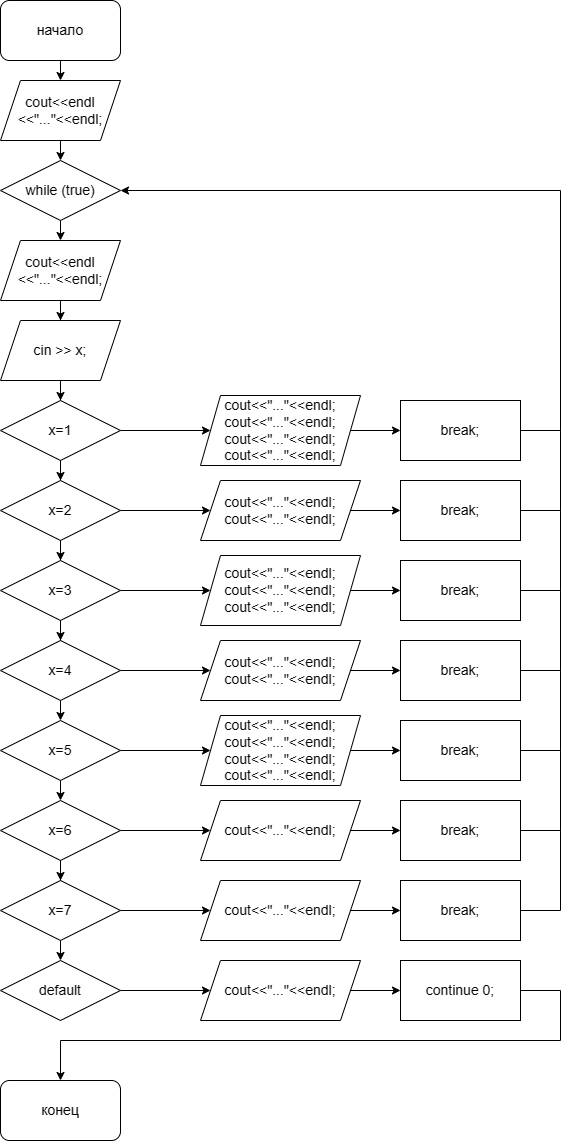

The diagram above was exported from draw.io. Its source (the exported page's mxGraphModel, read from the mxfile embedded in the PNG):
<mxGraphModel dx="2545" dy="3974" grid="1" gridSize="10" guides="1" tooltips="1" connect="1" arrows="1" fold="1" page="1" pageScale="1" pageWidth="827" pageHeight="1169" math="0" shadow="0">
  <root>
    <mxCell id="0" />
    <mxCell id="1" parent="0" />
    <mxCell id="O3Oxr5BK-_wfXScnywVz-72" style="edgeStyle=orthogonalEdgeStyle;rounded=0;orthogonalLoop=1;jettySize=auto;html=1;exitX=0.5;exitY=1;exitDx=0;exitDy=0;entryX=0.5;entryY=0;entryDx=0;entryDy=0;" edge="1" parent="1" source="O3Oxr5BK-_wfXScnywVz-1" target="O3Oxr5BK-_wfXScnywVz-70">
      <mxGeometry relative="1" as="geometry" />
    </mxCell>
    <mxCell id="O3Oxr5BK-_wfXScnywVz-1" value="начало" style="rounded=1;whiteSpace=wrap;html=1;" vertex="1" parent="1">
      <mxGeometry x="40" y="-120" width="120" height="60" as="geometry" />
    </mxCell>
    <mxCell id="O3Oxr5BK-_wfXScnywVz-2" style="edgeStyle=orthogonalEdgeStyle;rounded=0;orthogonalLoop=1;jettySize=auto;html=1;exitX=0.5;exitY=1;exitDx=0;exitDy=0;" edge="1" parent="1" source="O3Oxr5BK-_wfXScnywVz-1" target="O3Oxr5BK-_wfXScnywVz-1">
      <mxGeometry relative="1" as="geometry" />
    </mxCell>
    <mxCell id="O3Oxr5BK-_wfXScnywVz-9" value="" style="edgeStyle=orthogonalEdgeStyle;rounded=0;orthogonalLoop=1;jettySize=auto;html=1;" edge="1" parent="1" source="O3Oxr5BK-_wfXScnywVz-5" target="O3Oxr5BK-_wfXScnywVz-8">
      <mxGeometry relative="1" as="geometry" />
    </mxCell>
    <mxCell id="O3Oxr5BK-_wfXScnywVz-5" value="cout&amp;lt;&amp;lt;endl&lt;br&gt;&amp;lt;&amp;lt;&quot;...&quot;&amp;lt;&amp;lt;endl;" style="shape=parallelogram;perimeter=parallelogramPerimeter;whiteSpace=wrap;html=1;fixedSize=1;" vertex="1" parent="1">
      <mxGeometry x="40" y="120" width="120" height="60" as="geometry" />
    </mxCell>
    <mxCell id="O3Oxr5BK-_wfXScnywVz-11" value="" style="edgeStyle=orthogonalEdgeStyle;rounded=0;orthogonalLoop=1;jettySize=auto;html=1;" edge="1" parent="1" source="O3Oxr5BK-_wfXScnywVz-8" target="O3Oxr5BK-_wfXScnywVz-10">
      <mxGeometry relative="1" as="geometry" />
    </mxCell>
    <mxCell id="O3Oxr5BK-_wfXScnywVz-8" value="cin &amp;gt;&amp;gt; x;" style="shape=parallelogram;perimeter=parallelogramPerimeter;whiteSpace=wrap;html=1;fixedSize=1;" vertex="1" parent="1">
      <mxGeometry x="40" y="200" width="120" height="60" as="geometry" />
    </mxCell>
    <mxCell id="O3Oxr5BK-_wfXScnywVz-12" style="edgeStyle=orthogonalEdgeStyle;rounded=0;orthogonalLoop=1;jettySize=auto;html=1;" edge="1" parent="1" source="O3Oxr5BK-_wfXScnywVz-10">
      <mxGeometry relative="1" as="geometry">
        <mxPoint x="100" y="360" as="targetPoint" />
      </mxGeometry>
    </mxCell>
    <mxCell id="O3Oxr5BK-_wfXScnywVz-27" value="" style="edgeStyle=orthogonalEdgeStyle;rounded=0;orthogonalLoop=1;jettySize=auto;html=1;" edge="1" parent="1" source="O3Oxr5BK-_wfXScnywVz-10" target="O3Oxr5BK-_wfXScnywVz-26">
      <mxGeometry relative="1" as="geometry" />
    </mxCell>
    <mxCell id="O3Oxr5BK-_wfXScnywVz-10" value="x=1" style="rhombus;whiteSpace=wrap;html=1;" vertex="1" parent="1">
      <mxGeometry x="40" y="280" width="120" height="60" as="geometry" />
    </mxCell>
    <mxCell id="O3Oxr5BK-_wfXScnywVz-20" style="edgeStyle=orthogonalEdgeStyle;rounded=0;orthogonalLoop=1;jettySize=auto;html=1;exitX=0.5;exitY=1;exitDx=0;exitDy=0;" edge="1" parent="1" source="O3Oxr5BK-_wfXScnywVz-13" target="O3Oxr5BK-_wfXScnywVz-18">
      <mxGeometry relative="1" as="geometry" />
    </mxCell>
    <mxCell id="O3Oxr5BK-_wfXScnywVz-34" style="edgeStyle=orthogonalEdgeStyle;rounded=0;orthogonalLoop=1;jettySize=auto;html=1;exitX=1;exitY=0.5;exitDx=0;exitDy=0;entryX=0;entryY=0.5;entryDx=0;entryDy=0;" edge="1" parent="1" source="O3Oxr5BK-_wfXScnywVz-13" target="O3Oxr5BK-_wfXScnywVz-31">
      <mxGeometry relative="1" as="geometry" />
    </mxCell>
    <mxCell id="O3Oxr5BK-_wfXScnywVz-13" value="x=2" style="rhombus;whiteSpace=wrap;html=1;" vertex="1" parent="1">
      <mxGeometry x="40" y="360" width="120" height="60" as="geometry" />
    </mxCell>
    <mxCell id="O3Oxr5BK-_wfXScnywVz-25" style="edgeStyle=orthogonalEdgeStyle;rounded=0;orthogonalLoop=1;jettySize=auto;html=1;exitX=0.5;exitY=1;exitDx=0;exitDy=0;entryX=0.5;entryY=0;entryDx=0;entryDy=0;" edge="1" parent="1" source="O3Oxr5BK-_wfXScnywVz-14" target="O3Oxr5BK-_wfXScnywVz-19">
      <mxGeometry relative="1" as="geometry" />
    </mxCell>
    <mxCell id="O3Oxr5BK-_wfXScnywVz-39" style="edgeStyle=orthogonalEdgeStyle;rounded=0;orthogonalLoop=1;jettySize=auto;html=1;exitX=1;exitY=0.5;exitDx=0;exitDy=0;entryX=0;entryY=0.5;entryDx=0;entryDy=0;" edge="1" parent="1" source="O3Oxr5BK-_wfXScnywVz-14" target="O3Oxr5BK-_wfXScnywVz-33">
      <mxGeometry relative="1" as="geometry" />
    </mxCell>
    <mxCell id="O3Oxr5BK-_wfXScnywVz-14" value="x=7" style="rhombus;whiteSpace=wrap;html=1;" vertex="1" parent="1">
      <mxGeometry x="40" y="760" width="120" height="60" as="geometry" />
    </mxCell>
    <mxCell id="O3Oxr5BK-_wfXScnywVz-24" style="edgeStyle=orthogonalEdgeStyle;rounded=0;orthogonalLoop=1;jettySize=auto;html=1;exitX=0.5;exitY=1;exitDx=0;exitDy=0;" edge="1" parent="1" source="O3Oxr5BK-_wfXScnywVz-15" target="O3Oxr5BK-_wfXScnywVz-14">
      <mxGeometry relative="1" as="geometry" />
    </mxCell>
    <mxCell id="O3Oxr5BK-_wfXScnywVz-38" style="edgeStyle=orthogonalEdgeStyle;rounded=0;orthogonalLoop=1;jettySize=auto;html=1;exitX=1;exitY=0.5;exitDx=0;exitDy=0;" edge="1" parent="1" source="O3Oxr5BK-_wfXScnywVz-15" target="O3Oxr5BK-_wfXScnywVz-32">
      <mxGeometry relative="1" as="geometry" />
    </mxCell>
    <mxCell id="O3Oxr5BK-_wfXScnywVz-15" value="x=6" style="rhombus;whiteSpace=wrap;html=1;" vertex="1" parent="1">
      <mxGeometry x="40" y="680" width="120" height="60" as="geometry" />
    </mxCell>
    <mxCell id="O3Oxr5BK-_wfXScnywVz-23" style="edgeStyle=orthogonalEdgeStyle;rounded=0;orthogonalLoop=1;jettySize=auto;html=1;exitX=0.5;exitY=1;exitDx=0;exitDy=0;entryX=0.5;entryY=0;entryDx=0;entryDy=0;" edge="1" parent="1" source="O3Oxr5BK-_wfXScnywVz-16" target="O3Oxr5BK-_wfXScnywVz-15">
      <mxGeometry relative="1" as="geometry" />
    </mxCell>
    <mxCell id="O3Oxr5BK-_wfXScnywVz-37" style="edgeStyle=orthogonalEdgeStyle;rounded=0;orthogonalLoop=1;jettySize=auto;html=1;exitX=1;exitY=0.5;exitDx=0;exitDy=0;entryX=0;entryY=0.5;entryDx=0;entryDy=0;" edge="1" parent="1" source="O3Oxr5BK-_wfXScnywVz-16" target="O3Oxr5BK-_wfXScnywVz-28">
      <mxGeometry relative="1" as="geometry" />
    </mxCell>
    <mxCell id="O3Oxr5BK-_wfXScnywVz-16" value="x=5" style="rhombus;whiteSpace=wrap;html=1;" vertex="1" parent="1">
      <mxGeometry x="40" y="600" width="120" height="60" as="geometry" />
    </mxCell>
    <mxCell id="O3Oxr5BK-_wfXScnywVz-22" style="edgeStyle=orthogonalEdgeStyle;rounded=0;orthogonalLoop=1;jettySize=auto;html=1;exitX=0.5;exitY=1;exitDx=0;exitDy=0;entryX=0.5;entryY=0;entryDx=0;entryDy=0;" edge="1" parent="1" source="O3Oxr5BK-_wfXScnywVz-17" target="O3Oxr5BK-_wfXScnywVz-16">
      <mxGeometry relative="1" as="geometry" />
    </mxCell>
    <mxCell id="O3Oxr5BK-_wfXScnywVz-36" style="edgeStyle=orthogonalEdgeStyle;rounded=0;orthogonalLoop=1;jettySize=auto;html=1;exitX=1;exitY=0.5;exitDx=0;exitDy=0;entryX=0;entryY=0.5;entryDx=0;entryDy=0;" edge="1" parent="1" source="O3Oxr5BK-_wfXScnywVz-17" target="O3Oxr5BK-_wfXScnywVz-29">
      <mxGeometry relative="1" as="geometry" />
    </mxCell>
    <mxCell id="O3Oxr5BK-_wfXScnywVz-17" value="x=4" style="rhombus;whiteSpace=wrap;html=1;" vertex="1" parent="1">
      <mxGeometry x="40" y="520" width="120" height="60" as="geometry" />
    </mxCell>
    <mxCell id="O3Oxr5BK-_wfXScnywVz-21" style="edgeStyle=orthogonalEdgeStyle;rounded=0;orthogonalLoop=1;jettySize=auto;html=1;exitX=0.5;exitY=1;exitDx=0;exitDy=0;" edge="1" parent="1" source="O3Oxr5BK-_wfXScnywVz-18" target="O3Oxr5BK-_wfXScnywVz-17">
      <mxGeometry relative="1" as="geometry" />
    </mxCell>
    <mxCell id="O3Oxr5BK-_wfXScnywVz-35" style="edgeStyle=orthogonalEdgeStyle;rounded=0;orthogonalLoop=1;jettySize=auto;html=1;exitX=1;exitY=0.5;exitDx=0;exitDy=0;" edge="1" parent="1" source="O3Oxr5BK-_wfXScnywVz-18" target="O3Oxr5BK-_wfXScnywVz-30">
      <mxGeometry relative="1" as="geometry" />
    </mxCell>
    <mxCell id="O3Oxr5BK-_wfXScnywVz-18" value="x=3" style="rhombus;whiteSpace=wrap;html=1;" vertex="1" parent="1">
      <mxGeometry x="40" y="440" width="120" height="60" as="geometry" />
    </mxCell>
    <mxCell id="O3Oxr5BK-_wfXScnywVz-41" style="edgeStyle=orthogonalEdgeStyle;rounded=0;orthogonalLoop=1;jettySize=auto;html=1;exitX=1;exitY=0.5;exitDx=0;exitDy=0;entryX=0;entryY=0.5;entryDx=0;entryDy=0;" edge="1" parent="1" source="O3Oxr5BK-_wfXScnywVz-19" target="O3Oxr5BK-_wfXScnywVz-40">
      <mxGeometry relative="1" as="geometry" />
    </mxCell>
    <mxCell id="O3Oxr5BK-_wfXScnywVz-19" value="default" style="rhombus;whiteSpace=wrap;html=1;" vertex="1" parent="1">
      <mxGeometry x="40" y="840" width="120" height="60" as="geometry" />
    </mxCell>
    <mxCell id="O3Oxr5BK-_wfXScnywVz-42" style="edgeStyle=orthogonalEdgeStyle;rounded=0;orthogonalLoop=1;jettySize=auto;html=1;" edge="1" parent="1" source="O3Oxr5BK-_wfXScnywVz-26" target="O3Oxr5BK-_wfXScnywVz-43">
      <mxGeometry relative="1" as="geometry">
        <mxPoint x="440" y="310" as="targetPoint" />
      </mxGeometry>
    </mxCell>
    <mxCell id="O3Oxr5BK-_wfXScnywVz-26" value="cout&amp;lt;&amp;lt;&quot;...&quot;&amp;lt;&amp;lt;endl;&lt;br&gt;cout&amp;lt;&amp;lt;&quot;...&quot;&amp;lt;&amp;lt;endl;&lt;br&gt;cout&amp;lt;&amp;lt;&quot;...&quot;&amp;lt;&amp;lt;endl;&lt;br&gt;cout&amp;lt;&amp;lt;&quot;...&quot;&amp;lt;&amp;lt;endl;&lt;br&gt;" style="shape=parallelogram;perimeter=parallelogramPerimeter;whiteSpace=wrap;html=1;fixedSize=1;" vertex="1" parent="1">
      <mxGeometry x="240" y="275" width="160" height="70" as="geometry" />
    </mxCell>
    <mxCell id="O3Oxr5BK-_wfXScnywVz-51" value="" style="edgeStyle=orthogonalEdgeStyle;rounded=0;orthogonalLoop=1;jettySize=auto;html=1;" edge="1" parent="1" source="O3Oxr5BK-_wfXScnywVz-28" target="O3Oxr5BK-_wfXScnywVz-50">
      <mxGeometry relative="1" as="geometry" />
    </mxCell>
    <mxCell id="O3Oxr5BK-_wfXScnywVz-28" value="cout&amp;lt;&amp;lt;&quot;...&quot;&amp;lt;&amp;lt;endl;&lt;br&gt;cout&amp;lt;&amp;lt;&quot;...&quot;&amp;lt;&amp;lt;endl;&lt;br&gt;cout&amp;lt;&amp;lt;&quot;...&quot;&amp;lt;&amp;lt;endl;&lt;br&gt;cout&amp;lt;&amp;lt;&quot;...&quot;&amp;lt;&amp;lt;endl;&lt;br&gt;" style="shape=parallelogram;perimeter=parallelogramPerimeter;whiteSpace=wrap;html=1;fixedSize=1;" vertex="1" parent="1">
      <mxGeometry x="240" y="595" width="160" height="70" as="geometry" />
    </mxCell>
    <mxCell id="O3Oxr5BK-_wfXScnywVz-49" value="" style="edgeStyle=orthogonalEdgeStyle;rounded=0;orthogonalLoop=1;jettySize=auto;html=1;" edge="1" parent="1" source="O3Oxr5BK-_wfXScnywVz-29" target="O3Oxr5BK-_wfXScnywVz-48">
      <mxGeometry relative="1" as="geometry" />
    </mxCell>
    <mxCell id="O3Oxr5BK-_wfXScnywVz-29" value="cout&amp;lt;&amp;lt;&quot;...&quot;&amp;lt;&amp;lt;endl;&lt;br&gt;cout&amp;lt;&amp;lt;&quot;...&quot;&amp;lt;&amp;lt;endl;&lt;br&gt;" style="shape=parallelogram;perimeter=parallelogramPerimeter;whiteSpace=wrap;html=1;fixedSize=1;" vertex="1" parent="1">
      <mxGeometry x="240" y="520" width="160" height="60" as="geometry" />
    </mxCell>
    <mxCell id="O3Oxr5BK-_wfXScnywVz-47" value="" style="edgeStyle=orthogonalEdgeStyle;rounded=0;orthogonalLoop=1;jettySize=auto;html=1;" edge="1" parent="1" source="O3Oxr5BK-_wfXScnywVz-30" target="O3Oxr5BK-_wfXScnywVz-46">
      <mxGeometry relative="1" as="geometry" />
    </mxCell>
    <mxCell id="O3Oxr5BK-_wfXScnywVz-30" value="cout&amp;lt;&amp;lt;&quot;...&quot;&amp;lt;&amp;lt;endl;&lt;br&gt;cout&amp;lt;&amp;lt;&quot;...&quot;&amp;lt;&amp;lt;endl;&lt;br&gt;cout&amp;lt;&amp;lt;&quot;...&quot;&amp;lt;&amp;lt;endl;" style="shape=parallelogram;perimeter=parallelogramPerimeter;whiteSpace=wrap;html=1;fixedSize=1;" vertex="1" parent="1">
      <mxGeometry x="240" y="435" width="160" height="70" as="geometry" />
    </mxCell>
    <mxCell id="O3Oxr5BK-_wfXScnywVz-45" value="" style="edgeStyle=orthogonalEdgeStyle;rounded=0;orthogonalLoop=1;jettySize=auto;html=1;" edge="1" parent="1" source="O3Oxr5BK-_wfXScnywVz-31" target="O3Oxr5BK-_wfXScnywVz-44">
      <mxGeometry relative="1" as="geometry" />
    </mxCell>
    <mxCell id="O3Oxr5BK-_wfXScnywVz-31" value="cout&amp;lt;&amp;lt;&quot;...&quot;&amp;lt;&amp;lt;endl;&lt;br&gt;cout&amp;lt;&amp;lt;&quot;...&quot;&amp;lt;&amp;lt;endl;" style="shape=parallelogram;perimeter=parallelogramPerimeter;whiteSpace=wrap;html=1;fixedSize=1;" vertex="1" parent="1">
      <mxGeometry x="240" y="360" width="160" height="60" as="geometry" />
    </mxCell>
    <mxCell id="O3Oxr5BK-_wfXScnywVz-53" value="" style="edgeStyle=orthogonalEdgeStyle;rounded=0;orthogonalLoop=1;jettySize=auto;html=1;" edge="1" parent="1" source="O3Oxr5BK-_wfXScnywVz-32" target="O3Oxr5BK-_wfXScnywVz-52">
      <mxGeometry relative="1" as="geometry" />
    </mxCell>
    <mxCell id="O3Oxr5BK-_wfXScnywVz-32" value="cout&amp;lt;&amp;lt;&quot;...&quot;&amp;lt;&amp;lt;endl;" style="shape=parallelogram;perimeter=parallelogramPerimeter;whiteSpace=wrap;html=1;fixedSize=1;" vertex="1" parent="1">
      <mxGeometry x="240" y="680" width="160" height="60" as="geometry" />
    </mxCell>
    <mxCell id="O3Oxr5BK-_wfXScnywVz-55" value="" style="edgeStyle=orthogonalEdgeStyle;rounded=0;orthogonalLoop=1;jettySize=auto;html=1;" edge="1" parent="1" source="O3Oxr5BK-_wfXScnywVz-33" target="O3Oxr5BK-_wfXScnywVz-54">
      <mxGeometry relative="1" as="geometry" />
    </mxCell>
    <mxCell id="O3Oxr5BK-_wfXScnywVz-33" value="cout&amp;lt;&amp;lt;&quot;...&quot;&amp;lt;&amp;lt;endl;" style="shape=parallelogram;perimeter=parallelogramPerimeter;whiteSpace=wrap;html=1;fixedSize=1;" vertex="1" parent="1">
      <mxGeometry x="240" y="760" width="160" height="60" as="geometry" />
    </mxCell>
    <mxCell id="O3Oxr5BK-_wfXScnywVz-57" value="" style="edgeStyle=orthogonalEdgeStyle;rounded=0;orthogonalLoop=1;jettySize=auto;html=1;" edge="1" parent="1" source="O3Oxr5BK-_wfXScnywVz-40" target="O3Oxr5BK-_wfXScnywVz-56">
      <mxGeometry relative="1" as="geometry" />
    </mxCell>
    <mxCell id="O3Oxr5BK-_wfXScnywVz-40" value="cout&amp;lt;&amp;lt;&quot;...&quot;&amp;lt;&amp;lt;endl;&lt;br&gt;" style="shape=parallelogram;perimeter=parallelogramPerimeter;whiteSpace=wrap;html=1;fixedSize=1;" vertex="1" parent="1">
      <mxGeometry x="240" y="840" width="160" height="60" as="geometry" />
    </mxCell>
    <mxCell id="O3Oxr5BK-_wfXScnywVz-61" style="edgeStyle=orthogonalEdgeStyle;rounded=0;orthogonalLoop=1;jettySize=auto;html=1;entryX=1;entryY=0.5;entryDx=0;entryDy=0;" edge="1" parent="1" source="O3Oxr5BK-_wfXScnywVz-43" target="O3Oxr5BK-_wfXScnywVz-58">
      <mxGeometry relative="1" as="geometry">
        <mxPoint x="573.199951171875" y="140" as="targetPoint" />
        <Array as="points">
          <mxPoint x="600" y="310" />
          <mxPoint x="600" y="70" />
        </Array>
      </mxGeometry>
    </mxCell>
    <mxCell id="O3Oxr5BK-_wfXScnywVz-43" value="break;" style="rounded=0;whiteSpace=wrap;html=1;" vertex="1" parent="1">
      <mxGeometry x="440" y="280" width="120" height="60" as="geometry" />
    </mxCell>
    <mxCell id="O3Oxr5BK-_wfXScnywVz-44" value="break;" style="whiteSpace=wrap;html=1;" vertex="1" parent="1">
      <mxGeometry x="440" y="360" width="120" height="60" as="geometry" />
    </mxCell>
    <mxCell id="O3Oxr5BK-_wfXScnywVz-46" value="break;" style="whiteSpace=wrap;html=1;" vertex="1" parent="1">
      <mxGeometry x="440" y="440" width="120" height="60" as="geometry" />
    </mxCell>
    <mxCell id="O3Oxr5BK-_wfXScnywVz-48" value="break;" style="whiteSpace=wrap;html=1;" vertex="1" parent="1">
      <mxGeometry x="440" y="520" width="120" height="60" as="geometry" />
    </mxCell>
    <mxCell id="O3Oxr5BK-_wfXScnywVz-50" value="break;" style="whiteSpace=wrap;html=1;" vertex="1" parent="1">
      <mxGeometry x="440" y="600" width="120" height="60" as="geometry" />
    </mxCell>
    <mxCell id="O3Oxr5BK-_wfXScnywVz-52" value="break;" style="whiteSpace=wrap;html=1;" vertex="1" parent="1">
      <mxGeometry x="440" y="680" width="120" height="60" as="geometry" />
    </mxCell>
    <mxCell id="O3Oxr5BK-_wfXScnywVz-54" value="break;" style="whiteSpace=wrap;html=1;" vertex="1" parent="1">
      <mxGeometry x="440" y="760" width="120" height="60" as="geometry" />
    </mxCell>
    <mxCell id="O3Oxr5BK-_wfXScnywVz-68" style="edgeStyle=orthogonalEdgeStyle;rounded=0;orthogonalLoop=1;jettySize=auto;html=1;" edge="1" parent="1" source="O3Oxr5BK-_wfXScnywVz-56" target="O3Oxr5BK-_wfXScnywVz-69">
      <mxGeometry relative="1" as="geometry">
        <mxPoint x="100" y="960" as="targetPoint" />
        <Array as="points">
          <mxPoint x="600" y="870" />
          <mxPoint x="600" y="920" />
          <mxPoint x="100" y="920" />
        </Array>
      </mxGeometry>
    </mxCell>
    <mxCell id="O3Oxr5BK-_wfXScnywVz-56" value="continue 0;" style="whiteSpace=wrap;html=1;" vertex="1" parent="1">
      <mxGeometry x="440" y="840" width="120" height="60" as="geometry" />
    </mxCell>
    <mxCell id="O3Oxr5BK-_wfXScnywVz-60" style="edgeStyle=orthogonalEdgeStyle;rounded=0;orthogonalLoop=1;jettySize=auto;html=1;exitX=0.5;exitY=1;exitDx=0;exitDy=0;entryX=0.5;entryY=0;entryDx=0;entryDy=0;" edge="1" parent="1" source="O3Oxr5BK-_wfXScnywVz-58" target="O3Oxr5BK-_wfXScnywVz-5">
      <mxGeometry relative="1" as="geometry" />
    </mxCell>
    <mxCell id="O3Oxr5BK-_wfXScnywVz-58" value="while (true)" style="rhombus;whiteSpace=wrap;html=1;" vertex="1" parent="1">
      <mxGeometry x="40" y="40" width="120" height="60" as="geometry" />
    </mxCell>
    <mxCell id="O3Oxr5BK-_wfXScnywVz-62" value="" style="endArrow=none;html=1;rounded=0;exitX=1;exitY=0.5;exitDx=0;exitDy=0;" edge="1" parent="1" source="O3Oxr5BK-_wfXScnywVz-44">
      <mxGeometry width="50" height="50" relative="1" as="geometry">
        <mxPoint x="460" y="390" as="sourcePoint" />
        <mxPoint x="600" y="310" as="targetPoint" />
        <Array as="points">
          <mxPoint x="600" y="390" />
        </Array>
      </mxGeometry>
    </mxCell>
    <mxCell id="O3Oxr5BK-_wfXScnywVz-63" value="" style="endArrow=none;html=1;rounded=0;exitX=1;exitY=0.5;exitDx=0;exitDy=0;" edge="1" parent="1">
      <mxGeometry width="50" height="50" relative="1" as="geometry">
        <mxPoint x="560" y="470" as="sourcePoint" />
        <mxPoint x="600" y="390" as="targetPoint" />
        <Array as="points">
          <mxPoint x="600" y="470" />
        </Array>
      </mxGeometry>
    </mxCell>
    <mxCell id="O3Oxr5BK-_wfXScnywVz-64" value="" style="endArrow=none;html=1;rounded=0;exitX=1;exitY=0.5;exitDx=0;exitDy=0;" edge="1" parent="1">
      <mxGeometry width="50" height="50" relative="1" as="geometry">
        <mxPoint x="560" y="550" as="sourcePoint" />
        <mxPoint x="600" y="470" as="targetPoint" />
        <Array as="points">
          <mxPoint x="600" y="550" />
        </Array>
      </mxGeometry>
    </mxCell>
    <mxCell id="O3Oxr5BK-_wfXScnywVz-65" value="" style="endArrow=none;html=1;rounded=0;exitX=1;exitY=0.5;exitDx=0;exitDy=0;" edge="1" parent="1">
      <mxGeometry width="50" height="50" relative="1" as="geometry">
        <mxPoint x="560" y="710" as="sourcePoint" />
        <mxPoint x="600" y="630" as="targetPoint" />
        <Array as="points">
          <mxPoint x="600" y="710" />
        </Array>
      </mxGeometry>
    </mxCell>
    <mxCell id="O3Oxr5BK-_wfXScnywVz-66" value="" style="endArrow=none;html=1;rounded=0;exitX=1;exitY=0.5;exitDx=0;exitDy=0;" edge="1" parent="1">
      <mxGeometry width="50" height="50" relative="1" as="geometry">
        <mxPoint x="560" y="630" as="sourcePoint" />
        <mxPoint x="600" y="550" as="targetPoint" />
        <Array as="points">
          <mxPoint x="600" y="630" />
        </Array>
      </mxGeometry>
    </mxCell>
    <mxCell id="O3Oxr5BK-_wfXScnywVz-67" value="" style="endArrow=none;html=1;rounded=0;exitX=1;exitY=0.5;exitDx=0;exitDy=0;" edge="1" parent="1">
      <mxGeometry width="50" height="50" relative="1" as="geometry">
        <mxPoint x="560" y="790" as="sourcePoint" />
        <mxPoint x="600" y="710" as="targetPoint" />
        <Array as="points">
          <mxPoint x="600" y="790" />
        </Array>
      </mxGeometry>
    </mxCell>
    <mxCell id="O3Oxr5BK-_wfXScnywVz-69" value="конец" style="rounded=1;whiteSpace=wrap;html=1;" vertex="1" parent="1">
      <mxGeometry x="40" y="960" width="120" height="60" as="geometry" />
    </mxCell>
    <mxCell id="O3Oxr5BK-_wfXScnywVz-71" style="edgeStyle=orthogonalEdgeStyle;rounded=0;orthogonalLoop=1;jettySize=auto;html=1;exitX=0.5;exitY=1;exitDx=0;exitDy=0;entryX=0.5;entryY=0;entryDx=0;entryDy=0;" edge="1" parent="1" source="O3Oxr5BK-_wfXScnywVz-70" target="O3Oxr5BK-_wfXScnywVz-58">
      <mxGeometry relative="1" as="geometry" />
    </mxCell>
    <mxCell id="O3Oxr5BK-_wfXScnywVz-70" value="cout&amp;lt;&amp;lt;endl&lt;br&gt;&amp;lt;&amp;lt;&quot;...&quot;&amp;lt;&amp;lt;endl;" style="shape=parallelogram;perimeter=parallelogramPerimeter;whiteSpace=wrap;html=1;fixedSize=1;" vertex="1" parent="1">
      <mxGeometry x="40" y="-40" width="120" height="60" as="geometry" />
    </mxCell>
  </root>
</mxGraphModel>